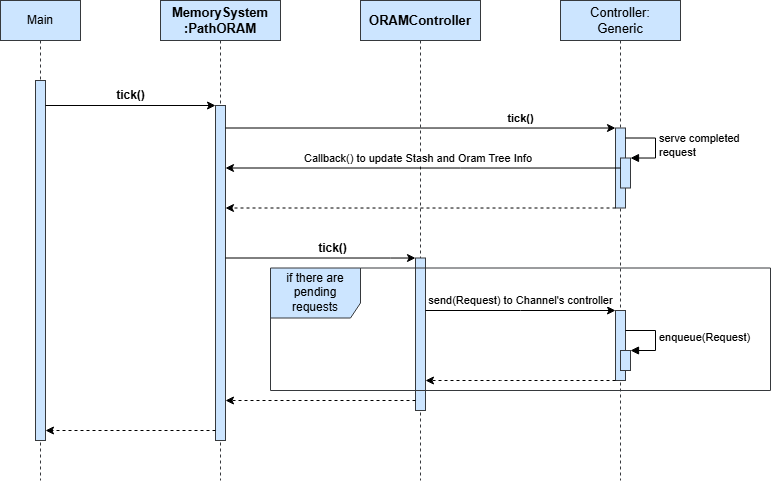

The diagram above was exported from draw.io. Its source (the exported page's mxGraphModel, read from the mxfile embedded in the PNG):
<mxGraphModel dx="951" dy="501" grid="1" gridSize="10" guides="1" tooltips="1" connect="1" arrows="1" fold="1" page="1" pageScale="1" pageWidth="827" pageHeight="1169" math="0" shadow="0">
  <root>
    <mxCell id="0" />
    <mxCell id="1" parent="0" />
    <mxCell id="Epj4kz4aPtnconVvPGMU-1" value="Main" style="shape=umlLifeline;perimeter=lifelinePerimeter;whiteSpace=wrap;html=1;container=1;dropTarget=0;collapsible=0;recursiveResize=0;outlineConnect=0;portConstraint=eastwest;newEdgeStyle={&quot;curved&quot;:0,&quot;rounded&quot;:0};fillColor=#cce5ff;strokeColor=#36393d;" parent="1" vertex="1">
      <mxGeometry y="40" width="80" height="480" as="geometry" />
    </mxCell>
    <mxCell id="Epj4kz4aPtnconVvPGMU-15" value="" style="html=1;points=[[0,0,0,0,5],[0,1,0,0,-5],[1,0,0,0,5],[1,1,0,0,-5]];perimeter=orthogonalPerimeter;outlineConnect=0;targetShapes=umlLifeline;portConstraint=eastwest;newEdgeStyle={&quot;curved&quot;:0,&quot;rounded&quot;:0};fillColor=#cce5ff;strokeColor=#36393d;fontSize=13;" parent="Epj4kz4aPtnconVvPGMU-1" vertex="1">
      <mxGeometry x="35" y="80" width="10" height="360" as="geometry" />
    </mxCell>
    <mxCell id="Epj4kz4aPtnconVvPGMU-3" value="MemorySystem&lt;br&gt;:PathORAM" style="shape=umlLifeline;perimeter=lifelinePerimeter;whiteSpace=wrap;html=1;container=1;dropTarget=0;collapsible=0;recursiveResize=0;outlineConnect=0;portConstraint=eastwest;newEdgeStyle={&quot;curved&quot;:0,&quot;rounded&quot;:0};fillColor=#cce5ff;strokeColor=#36393d;fontSize=13;fontStyle=1" parent="1" vertex="1">
      <mxGeometry x="160" y="40" width="120" height="480" as="geometry" />
    </mxCell>
    <mxCell id="Epj4kz4aPtnconVvPGMU-13" value="" style="html=1;points=[[0,0,0,0,5],[0,1,0,0,-5],[1,0,0,0,5],[1,1,0,0,-5]];perimeter=orthogonalPerimeter;outlineConnect=0;targetShapes=umlLifeline;portConstraint=eastwest;newEdgeStyle={&quot;curved&quot;:0,&quot;rounded&quot;:0};fillColor=#cce5ff;strokeColor=#36393d;fontSize=13;" parent="Epj4kz4aPtnconVvPGMU-3" vertex="1">
      <mxGeometry x="55" y="105" width="10" height="335" as="geometry" />
    </mxCell>
    <mxCell id="Epj4kz4aPtnconVvPGMU-9" value="Controller:&lt;br&gt;Generic" style="shape=umlLifeline;perimeter=lifelinePerimeter;whiteSpace=wrap;html=1;container=1;dropTarget=0;collapsible=0;recursiveResize=0;outlineConnect=0;portConstraint=eastwest;newEdgeStyle={&quot;curved&quot;:0,&quot;rounded&quot;:0};fillColor=#cce5ff;strokeColor=#36393d;fontSize=13;" parent="1" vertex="1">
      <mxGeometry x="560" y="40" width="120" height="480" as="geometry" />
    </mxCell>
    <mxCell id="Epj4kz4aPtnconVvPGMU-16" style="edgeStyle=orthogonalEdgeStyle;rounded=0;orthogonalLoop=1;jettySize=auto;html=1;curved=0;fontSize=13;entryX=0;entryY=0;entryDx=0;entryDy=5;entryPerimeter=0;" parent="1" edge="1">
      <mxGeometry relative="1" as="geometry">
        <mxPoint x="45" y="145" as="sourcePoint" />
        <mxPoint x="215" y="145" as="targetPoint" />
        <Array as="points" />
      </mxGeometry>
    </mxCell>
    <mxCell id="Epj4kz4aPtnconVvPGMU-17" value="tick()" style="edgeLabel;html=1;align=center;verticalAlign=middle;resizable=0;points=[];fontSize=12;fontStyle=1" parent="Epj4kz4aPtnconVvPGMU-16" vertex="1" connectable="0">
      <mxGeometry x="-0.2205" y="1" relative="1" as="geometry">
        <mxPoint x="19" y="-9" as="offset" />
      </mxGeometry>
    </mxCell>
    <mxCell id="zFE9V9kqxLM0xmZA-e3w-1" value="ORAMController" style="shape=umlLifeline;perimeter=lifelinePerimeter;whiteSpace=wrap;html=1;container=1;dropTarget=0;collapsible=0;recursiveResize=0;outlineConnect=0;portConstraint=eastwest;newEdgeStyle={&quot;curved&quot;:0,&quot;rounded&quot;:0};fillColor=#cce5ff;strokeColor=#36393d;fontSize=13;fontStyle=1" parent="1" vertex="1">
      <mxGeometry x="360" y="40" width="120" height="480" as="geometry" />
    </mxCell>
    <mxCell id="zFE9V9kqxLM0xmZA-e3w-22" value="" style="html=1;points=[[0,0,0,0,5],[0,1,0,0,-5],[1,0,0,0,5],[1,1,0,0,-5]];perimeter=orthogonalPerimeter;outlineConnect=0;targetShapes=umlLifeline;portConstraint=eastwest;newEdgeStyle={&quot;curved&quot;:0,&quot;rounded&quot;:0};fillColor=#cce5ff;strokeColor=#36393d;" parent="zFE9V9kqxLM0xmZA-e3w-1" vertex="1">
      <mxGeometry x="255" y="127.5" width="10" height="80" as="geometry" />
    </mxCell>
    <mxCell id="zFE9V9kqxLM0xmZA-e3w-24" value="" style="html=1;points=[[0,0,0,0,5],[0,1,0,0,-5],[1,0,0,0,5],[1,1,0,0,-5]];perimeter=orthogonalPerimeter;outlineConnect=0;targetShapes=umlLifeline;portConstraint=eastwest;newEdgeStyle={&quot;curved&quot;:0,&quot;rounded&quot;:0};fillColor=#cce5ff;strokeColor=#36393d;" parent="zFE9V9kqxLM0xmZA-e3w-1" vertex="1">
      <mxGeometry x="260" y="157.5" width="10" height="30" as="geometry" />
    </mxCell>
    <mxCell id="zFE9V9kqxLM0xmZA-e3w-25" value="serve completed&lt;br&gt;request" style="html=1;align=left;spacingLeft=2;endArrow=block;rounded=0;edgeStyle=orthogonalEdgeStyle;curved=0;rounded=0;" parent="zFE9V9kqxLM0xmZA-e3w-1" target="zFE9V9kqxLM0xmZA-e3w-24" edge="1">
      <mxGeometry relative="1" as="geometry">
        <mxPoint x="265" y="137.5" as="sourcePoint" />
        <Array as="points">
          <mxPoint x="295" y="137.5" />
          <mxPoint x="295" y="157.5" />
        </Array>
      </mxGeometry>
    </mxCell>
    <mxCell id="Epj4kz4aPtnconVvPGMU-22" value="" style="html=1;points=[[0,0,0,0,5],[0,1,0,0,-5],[1,0,0,0,5],[1,1,0,0,-5]];perimeter=orthogonalPerimeter;outlineConnect=0;targetShapes=umlLifeline;portConstraint=eastwest;newEdgeStyle={&quot;curved&quot;:0,&quot;rounded&quot;:0};fillColor=#cce5ff;strokeColor=#36393d;fontSize=13;" parent="zFE9V9kqxLM0xmZA-e3w-1" vertex="1">
      <mxGeometry x="255" y="310" width="10" height="70" as="geometry" />
    </mxCell>
    <mxCell id="zFE9V9kqxLM0xmZA-e3w-2" value="" style="html=1;points=[[0,0,0,0,5],[0,1,0,0,-5],[1,0,0,0,5],[1,1,0,0,-5]];perimeter=orthogonalPerimeter;outlineConnect=0;targetShapes=umlLifeline;portConstraint=eastwest;newEdgeStyle={&quot;curved&quot;:0,&quot;rounded&quot;:0};fillColor=#cce5ff;strokeColor=#36393d;fontSize=13;" parent="zFE9V9kqxLM0xmZA-e3w-1" vertex="1">
      <mxGeometry x="55" y="257.5" width="10" height="152.5" as="geometry" />
    </mxCell>
    <mxCell id="zFE9V9kqxLM0xmZA-e3w-6" style="edgeStyle=orthogonalEdgeStyle;rounded=0;orthogonalLoop=1;jettySize=auto;html=1;curved=0;" parent="zFE9V9kqxLM0xmZA-e3w-1" source="zFE9V9kqxLM0xmZA-e3w-2" target="Epj4kz4aPtnconVvPGMU-22" edge="1">
      <mxGeometry relative="1" as="geometry">
        <Array as="points">
          <mxPoint x="160" y="310" />
          <mxPoint x="160" y="310" />
        </Array>
      </mxGeometry>
    </mxCell>
    <mxCell id="zFE9V9kqxLM0xmZA-e3w-7" value="send(Request) to Channel's controller" style="edgeLabel;html=1;align=center;verticalAlign=middle;resizable=0;points=[];" parent="zFE9V9kqxLM0xmZA-e3w-6" vertex="1" connectable="0">
      <mxGeometry x="-0.2883" y="2" relative="1" as="geometry">
        <mxPoint x="27" y="-8" as="offset" />
      </mxGeometry>
    </mxCell>
    <mxCell id="zFE9V9kqxLM0xmZA-e3w-16" style="edgeStyle=orthogonalEdgeStyle;rounded=0;orthogonalLoop=1;jettySize=auto;html=1;curved=0;dashed=1;" parent="zFE9V9kqxLM0xmZA-e3w-1" edge="1">
      <mxGeometry relative="1" as="geometry">
        <Array as="points">
          <mxPoint x="140" y="380" />
          <mxPoint x="140" y="380" />
        </Array>
        <mxPoint x="255" y="380" as="sourcePoint" />
        <mxPoint x="65" y="380" as="targetPoint" />
      </mxGeometry>
    </mxCell>
    <mxCell id="zFE9V9kqxLM0xmZA-e3w-23" value="tick()" style="edgeStyle=orthogonalEdgeStyle;rounded=0;orthogonalLoop=1;jettySize=auto;html=1;curved=0;fontStyle=1" parent="zFE9V9kqxLM0xmZA-e3w-1" target="zFE9V9kqxLM0xmZA-e3w-22" edge="1">
      <mxGeometry x="0.5128" y="10" relative="1" as="geometry">
        <Array as="points">
          <mxPoint x="60" y="127.5" />
          <mxPoint x="60" y="127.5" />
        </Array>
        <mxPoint as="offset" />
        <mxPoint x="-135" y="127.5" as="sourcePoint" />
      </mxGeometry>
    </mxCell>
    <mxCell id="zFE9V9kqxLM0xmZA-e3w-26" style="edgeStyle=orthogonalEdgeStyle;rounded=0;orthogonalLoop=1;jettySize=auto;html=1;curved=0;dashed=1;" parent="zFE9V9kqxLM0xmZA-e3w-1" source="zFE9V9kqxLM0xmZA-e3w-22" edge="1">
      <mxGeometry relative="1" as="geometry">
        <Array as="points">
          <mxPoint x="70" y="207.5" />
          <mxPoint x="70" y="207.5" />
        </Array>
        <mxPoint x="-135" y="207.5" as="targetPoint" />
      </mxGeometry>
    </mxCell>
    <mxCell id="Epj4kz4aPtnconVvPGMU-23" style="edgeStyle=orthogonalEdgeStyle;rounded=0;orthogonalLoop=1;jettySize=auto;html=1;curved=0;fontSize=13;" parent="zFE9V9kqxLM0xmZA-e3w-1" target="zFE9V9kqxLM0xmZA-e3w-2" edge="1">
      <mxGeometry relative="1" as="geometry">
        <Array as="points">
          <mxPoint x="30" y="257.5" />
          <mxPoint x="30" y="257.5" />
        </Array>
        <mxPoint x="-135" y="257.5" as="sourcePoint" />
      </mxGeometry>
    </mxCell>
    <mxCell id="Epj4kz4aPtnconVvPGMU-24" value="tick()" style="edgeLabel;html=1;align=center;verticalAlign=middle;resizable=0;points=[];fontSize=12;fontStyle=1" parent="Epj4kz4aPtnconVvPGMU-23" vertex="1" connectable="0">
      <mxGeometry x="-0.1857" y="1" relative="1" as="geometry">
        <mxPoint x="29" y="-9" as="offset" />
      </mxGeometry>
    </mxCell>
    <mxCell id="zFE9V9kqxLM0xmZA-e3w-29" value="Callback() to update Stash and Oram Tree Info&amp;nbsp;" style="edgeStyle=orthogonalEdgeStyle;rounded=0;orthogonalLoop=1;jettySize=auto;html=1;curved=0;" parent="zFE9V9kqxLM0xmZA-e3w-1" source="zFE9V9kqxLM0xmZA-e3w-24" edge="1">
      <mxGeometry x="0.0159" y="-10" relative="1" as="geometry">
        <Array as="points">
          <mxPoint x="100" y="167.5" />
          <mxPoint x="100" y="167.5" />
        </Array>
        <mxPoint as="offset" />
        <mxPoint x="-135" y="167.5" as="targetPoint" />
      </mxGeometry>
    </mxCell>
    <mxCell id="0IydbjH_I4DYlmSonNKy-15" value="if there are pending requests" style="shape=umlFrame;whiteSpace=wrap;html=1;pointerEvents=0;width=90;height=50;fillColor=#cce5ff;strokeColor=#36393d;" parent="zFE9V9kqxLM0xmZA-e3w-1" vertex="1">
      <mxGeometry x="-90" y="267.5" width="500" height="122.5" as="geometry" />
    </mxCell>
    <mxCell id="zFE9V9kqxLM0xmZA-e3w-32" style="edgeStyle=orthogonalEdgeStyle;rounded=0;orthogonalLoop=1;jettySize=auto;html=1;curved=0;dashed=1;" parent="1" source="Epj4kz4aPtnconVvPGMU-13" target="Epj4kz4aPtnconVvPGMU-15" edge="1">
      <mxGeometry relative="1" as="geometry">
        <Array as="points">
          <mxPoint x="150" y="470" />
          <mxPoint x="150" y="470" />
        </Array>
      </mxGeometry>
    </mxCell>
    <mxCell id="zFE9V9kqxLM0xmZA-e3w-14" value="" style="html=1;points=[[0,0,0,0,5],[0,1,0,0,-5],[1,0,0,0,5],[1,1,0,0,-5]];perimeter=orthogonalPerimeter;outlineConnect=0;targetShapes=umlLifeline;portConstraint=eastwest;newEdgeStyle={&quot;curved&quot;:0,&quot;rounded&quot;:0};fillColor=#cce5ff;strokeColor=#36393d;" parent="1" vertex="1">
      <mxGeometry x="620" y="390" width="10" height="20" as="geometry" />
    </mxCell>
    <mxCell id="zFE9V9kqxLM0xmZA-e3w-15" value="enqueue(Request)" style="html=1;align=left;spacingLeft=2;endArrow=block;rounded=0;edgeStyle=orthogonalEdgeStyle;curved=0;rounded=0;" parent="1" target="zFE9V9kqxLM0xmZA-e3w-14" edge="1">
      <mxGeometry relative="1" as="geometry">
        <mxPoint x="625" y="370" as="sourcePoint" />
        <Array as="points">
          <mxPoint x="655" y="370" />
          <mxPoint x="655" y="390" />
        </Array>
      </mxGeometry>
    </mxCell>
    <mxCell id="zFE9V9kqxLM0xmZA-e3w-31" style="edgeStyle=orthogonalEdgeStyle;rounded=0;orthogonalLoop=1;jettySize=auto;html=1;curved=0;dashed=1;" parent="1" source="zFE9V9kqxLM0xmZA-e3w-2" target="Epj4kz4aPtnconVvPGMU-13" edge="1">
      <mxGeometry relative="1" as="geometry">
        <Array as="points">
          <mxPoint x="320" y="440" />
          <mxPoint x="320" y="440" />
        </Array>
        <mxPoint x="230" y="440" as="targetPoint" />
      </mxGeometry>
    </mxCell>
  </root>
</mxGraphModel>